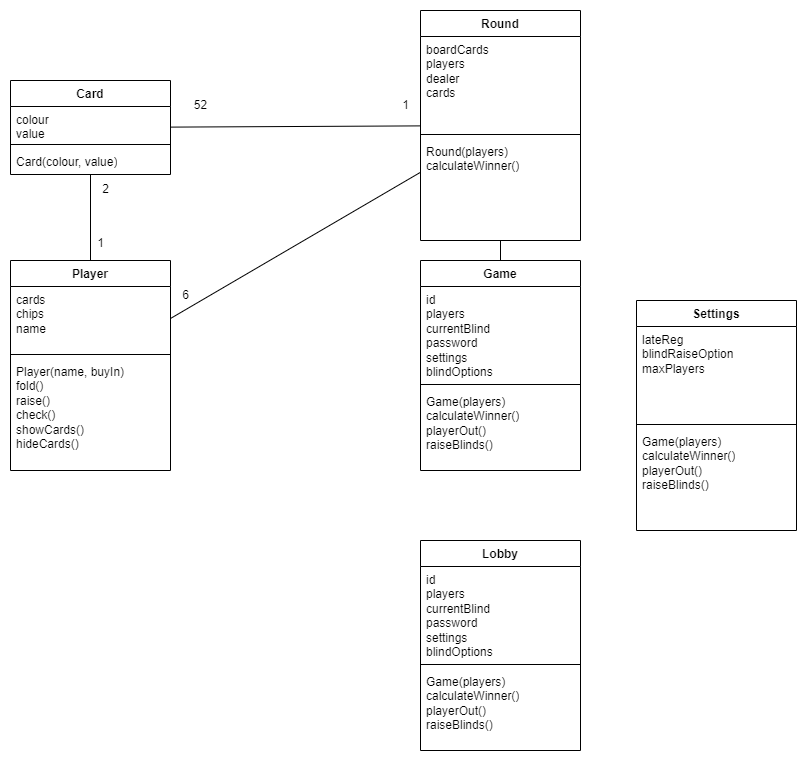

The diagram above was exported from draw.io. Its source (the exported page's mxGraphModel, read from the mxfile embedded in the PNG):
<mxGraphModel dx="2049" dy="1126" grid="1" gridSize="10" guides="1" tooltips="1" connect="1" arrows="1" fold="1" page="1" pageScale="1" pageWidth="827" pageHeight="1169" math="0" shadow="0">
  <root>
    <mxCell id="0" />
    <mxCell id="1" parent="0" />
    <mxCell id="9SAi8YExB5mZZNQsVsUT-5" value="Card" style="swimlane;fontStyle=1;align=center;verticalAlign=top;childLayout=stackLayout;horizontal=1;startSize=26;horizontalStack=0;resizeParent=1;resizeParentMax=0;resizeLast=0;collapsible=1;marginBottom=0;whiteSpace=wrap;html=1;" parent="1" vertex="1">
      <mxGeometry x="34" y="90" width="160" height="94" as="geometry" />
    </mxCell>
    <mxCell id="9SAi8YExB5mZZNQsVsUT-6" value="colour&lt;br&gt;value" style="text;strokeColor=none;fillColor=none;align=left;verticalAlign=top;spacingLeft=4;spacingRight=4;overflow=hidden;rotatable=0;points=[[0,0.5],[1,0.5]];portConstraint=eastwest;whiteSpace=wrap;html=1;" parent="9SAi8YExB5mZZNQsVsUT-5" vertex="1">
      <mxGeometry y="26" width="160" height="34" as="geometry" />
    </mxCell>
    <mxCell id="9SAi8YExB5mZZNQsVsUT-7" value="" style="line;strokeWidth=1;fillColor=none;align=left;verticalAlign=middle;spacingTop=-1;spacingLeft=3;spacingRight=3;rotatable=0;labelPosition=right;points=[];portConstraint=eastwest;strokeColor=inherit;" parent="9SAi8YExB5mZZNQsVsUT-5" vertex="1">
      <mxGeometry y="60" width="160" height="8" as="geometry" />
    </mxCell>
    <mxCell id="9SAi8YExB5mZZNQsVsUT-8" value="Card(colour, value)" style="text;strokeColor=none;fillColor=none;align=left;verticalAlign=top;spacingLeft=4;spacingRight=4;overflow=hidden;rotatable=0;points=[[0,0.5],[1,0.5]];portConstraint=eastwest;whiteSpace=wrap;html=1;" parent="9SAi8YExB5mZZNQsVsUT-5" vertex="1">
      <mxGeometry y="68" width="160" height="26" as="geometry" />
    </mxCell>
    <mxCell id="9SAi8YExB5mZZNQsVsUT-41" style="rounded=0;orthogonalLoop=1;jettySize=auto;html=1;endArrow=none;endFill=0;" parent="1" source="9SAi8YExB5mZZNQsVsUT-13" target="9SAi8YExB5mZZNQsVsUT-5" edge="1">
      <mxGeometry relative="1" as="geometry">
        <mxPoint x="57.076923076923094" y="196" as="targetPoint" />
      </mxGeometry>
    </mxCell>
    <mxCell id="9SAi8YExB5mZZNQsVsUT-13" value="Player" style="swimlane;fontStyle=1;align=center;verticalAlign=top;childLayout=stackLayout;horizontal=1;startSize=26;horizontalStack=0;resizeParent=1;resizeParentMax=0;resizeLast=0;collapsible=1;marginBottom=0;whiteSpace=wrap;html=1;" parent="1" vertex="1">
      <mxGeometry x="34" y="270" width="160" height="210" as="geometry" />
    </mxCell>
    <mxCell id="9SAi8YExB5mZZNQsVsUT-14" value="cards&lt;br&gt;chips&lt;br&gt;name" style="text;strokeColor=none;fillColor=none;align=left;verticalAlign=top;spacingLeft=4;spacingRight=4;overflow=hidden;rotatable=0;points=[[0,0.5],[1,0.5]];portConstraint=eastwest;whiteSpace=wrap;html=1;" parent="9SAi8YExB5mZZNQsVsUT-13" vertex="1">
      <mxGeometry y="26" width="160" height="64" as="geometry" />
    </mxCell>
    <mxCell id="9SAi8YExB5mZZNQsVsUT-15" value="" style="line;strokeWidth=1;fillColor=none;align=left;verticalAlign=middle;spacingTop=-1;spacingLeft=3;spacingRight=3;rotatable=0;labelPosition=right;points=[];portConstraint=eastwest;strokeColor=inherit;" parent="9SAi8YExB5mZZNQsVsUT-13" vertex="1">
      <mxGeometry y="90" width="160" height="8" as="geometry" />
    </mxCell>
    <mxCell id="9SAi8YExB5mZZNQsVsUT-16" value="Player(name, buyIn)&lt;br&gt;fold()&lt;br&gt;raise()&lt;br&gt;check()&lt;br&gt;showCards()&lt;br&gt;hideCards()" style="text;strokeColor=none;fillColor=none;align=left;verticalAlign=top;spacingLeft=4;spacingRight=4;overflow=hidden;rotatable=0;points=[[0,0.5],[1,0.5]];portConstraint=eastwest;whiteSpace=wrap;html=1;" parent="9SAi8YExB5mZZNQsVsUT-13" vertex="1">
      <mxGeometry y="98" width="160" height="112" as="geometry" />
    </mxCell>
    <mxCell id="9SAi8YExB5mZZNQsVsUT-34" style="rounded=0;orthogonalLoop=1;jettySize=auto;html=1;endArrow=none;endFill=0;" parent="1" source="pvfyiTn7SZKeAEe39q2p-1" target="9SAi8YExB5mZZNQsVsUT-5" edge="1">
      <mxGeometry relative="1" as="geometry">
        <mxPoint x="444" y="110" as="sourcePoint" />
      </mxGeometry>
    </mxCell>
    <mxCell id="pvfyiTn7SZKeAEe39q2p-5" style="edgeStyle=orthogonalEdgeStyle;rounded=0;orthogonalLoop=1;jettySize=auto;html=1;endArrow=none;endFill=0;" parent="1" source="9SAi8YExB5mZZNQsVsUT-17" target="pvfyiTn7SZKeAEe39q2p-1" edge="1">
      <mxGeometry relative="1" as="geometry" />
    </mxCell>
    <mxCell id="9SAi8YExB5mZZNQsVsUT-17" value="Game" style="swimlane;fontStyle=1;align=center;verticalAlign=top;childLayout=stackLayout;horizontal=1;startSize=26;horizontalStack=0;resizeParent=1;resizeParentMax=0;resizeLast=0;collapsible=1;marginBottom=0;whiteSpace=wrap;html=1;" parent="1" vertex="1">
      <mxGeometry x="444" y="270" width="160" height="210" as="geometry" />
    </mxCell>
    <mxCell id="9SAi8YExB5mZZNQsVsUT-18" value="id&lt;br&gt;players&lt;br&gt;currentBlind&lt;br&gt;password&lt;br&gt;settings&lt;br&gt;blindOptions" style="text;strokeColor=none;fillColor=none;align=left;verticalAlign=top;spacingLeft=4;spacingRight=4;overflow=hidden;rotatable=0;points=[[0,0.5],[1,0.5]];portConstraint=eastwest;whiteSpace=wrap;html=1;" parent="9SAi8YExB5mZZNQsVsUT-17" vertex="1">
      <mxGeometry y="26" width="160" height="94" as="geometry" />
    </mxCell>
    <mxCell id="9SAi8YExB5mZZNQsVsUT-19" value="" style="line;strokeWidth=1;fillColor=none;align=left;verticalAlign=middle;spacingTop=-1;spacingLeft=3;spacingRight=3;rotatable=0;labelPosition=right;points=[];portConstraint=eastwest;strokeColor=inherit;" parent="9SAi8YExB5mZZNQsVsUT-17" vertex="1">
      <mxGeometry y="120" width="160" height="8" as="geometry" />
    </mxCell>
    <mxCell id="9SAi8YExB5mZZNQsVsUT-20" value="Game(players)&lt;br&gt;calculateWinner()&lt;br&gt;playerOut()&lt;br&gt;raiseBlinds()" style="text;strokeColor=none;fillColor=none;align=left;verticalAlign=top;spacingLeft=4;spacingRight=4;overflow=hidden;rotatable=0;points=[[0,0.5],[1,0.5]];portConstraint=eastwest;whiteSpace=wrap;html=1;" parent="9SAi8YExB5mZZNQsVsUT-17" vertex="1">
      <mxGeometry y="128" width="160" height="82" as="geometry" />
    </mxCell>
    <mxCell id="9SAi8YExB5mZZNQsVsUT-25" style="rounded=0;orthogonalLoop=1;jettySize=auto;html=1;exitX=1;exitY=0.5;exitDx=0;exitDy=0;endArrow=none;endFill=0;" parent="1" source="9SAi8YExB5mZZNQsVsUT-14" target="pvfyiTn7SZKeAEe39q2p-1" edge="1">
      <mxGeometry relative="1" as="geometry" />
    </mxCell>
    <mxCell id="9SAi8YExB5mZZNQsVsUT-26" value="6" style="text;html=1;align=center;verticalAlign=middle;resizable=0;points=[];autosize=1;strokeColor=none;fillColor=none;" parent="1" vertex="1">
      <mxGeometry x="194" y="290" width="30" height="30" as="geometry" />
    </mxCell>
    <mxCell id="9SAi8YExB5mZZNQsVsUT-35" value="1" style="text;html=1;align=center;verticalAlign=middle;resizable=0;points=[];autosize=1;strokeColor=none;fillColor=none;" parent="1" vertex="1">
      <mxGeometry x="414" y="100" width="30" height="30" as="geometry" />
    </mxCell>
    <mxCell id="9SAi8YExB5mZZNQsVsUT-36" value="52" style="text;html=1;align=center;verticalAlign=middle;resizable=0;points=[];autosize=1;strokeColor=none;fillColor=none;" parent="1" vertex="1">
      <mxGeometry x="204" y="100" width="40" height="30" as="geometry" />
    </mxCell>
    <mxCell id="9SAi8YExB5mZZNQsVsUT-39" value="2" style="text;html=1;align=center;verticalAlign=middle;resizable=0;points=[];autosize=1;strokeColor=none;fillColor=none;" parent="1" vertex="1">
      <mxGeometry x="114" y="184" width="30" height="30" as="geometry" />
    </mxCell>
    <mxCell id="9SAi8YExB5mZZNQsVsUT-42" value="1" style="text;html=1;align=center;verticalAlign=middle;resizable=0;points=[];autosize=1;strokeColor=none;fillColor=none;" parent="1" vertex="1">
      <mxGeometry x="109" y="238" width="30" height="30" as="geometry" />
    </mxCell>
    <mxCell id="pvfyiTn7SZKeAEe39q2p-1" value="Round" style="swimlane;fontStyle=1;align=center;verticalAlign=top;childLayout=stackLayout;horizontal=1;startSize=26;horizontalStack=0;resizeParent=1;resizeParentMax=0;resizeLast=0;collapsible=1;marginBottom=0;whiteSpace=wrap;html=1;" parent="1" vertex="1">
      <mxGeometry x="444" y="20" width="160" height="230" as="geometry" />
    </mxCell>
    <mxCell id="pvfyiTn7SZKeAEe39q2p-2" value="boardCards&lt;br&gt;players&lt;br&gt;dealer&lt;br&gt;cards" style="text;strokeColor=none;fillColor=none;align=left;verticalAlign=top;spacingLeft=4;spacingRight=4;overflow=hidden;rotatable=0;points=[[0,0.5],[1,0.5]];portConstraint=eastwest;whiteSpace=wrap;html=1;" parent="pvfyiTn7SZKeAEe39q2p-1" vertex="1">
      <mxGeometry y="26" width="160" height="94" as="geometry" />
    </mxCell>
    <mxCell id="pvfyiTn7SZKeAEe39q2p-3" value="" style="line;strokeWidth=1;fillColor=none;align=left;verticalAlign=middle;spacingTop=-1;spacingLeft=3;spacingRight=3;rotatable=0;labelPosition=right;points=[];portConstraint=eastwest;strokeColor=inherit;" parent="pvfyiTn7SZKeAEe39q2p-1" vertex="1">
      <mxGeometry y="120" width="160" height="8" as="geometry" />
    </mxCell>
    <mxCell id="pvfyiTn7SZKeAEe39q2p-4" value="Round(players)&lt;br&gt;calculateWinner()" style="text;strokeColor=none;fillColor=none;align=left;verticalAlign=top;spacingLeft=4;spacingRight=4;overflow=hidden;rotatable=0;points=[[0,0.5],[1,0.5]];portConstraint=eastwest;whiteSpace=wrap;html=1;" parent="pvfyiTn7SZKeAEe39q2p-1" vertex="1">
      <mxGeometry y="128" width="160" height="102" as="geometry" />
    </mxCell>
    <mxCell id="pvfyiTn7SZKeAEe39q2p-6" value="Settings" style="swimlane;fontStyle=1;align=center;verticalAlign=top;childLayout=stackLayout;horizontal=1;startSize=26;horizontalStack=0;resizeParent=1;resizeParentMax=0;resizeLast=0;collapsible=1;marginBottom=0;whiteSpace=wrap;html=1;" parent="1" vertex="1">
      <mxGeometry x="660" y="310" width="160" height="230" as="geometry" />
    </mxCell>
    <mxCell id="pvfyiTn7SZKeAEe39q2p-7" value="lateReg&lt;br&gt;blindRaiseOption&lt;br&gt;maxPlayers&lt;br&gt;" style="text;strokeColor=none;fillColor=none;align=left;verticalAlign=top;spacingLeft=4;spacingRight=4;overflow=hidden;rotatable=0;points=[[0,0.5],[1,0.5]];portConstraint=eastwest;whiteSpace=wrap;html=1;" parent="pvfyiTn7SZKeAEe39q2p-6" vertex="1">
      <mxGeometry y="26" width="160" height="94" as="geometry" />
    </mxCell>
    <mxCell id="pvfyiTn7SZKeAEe39q2p-8" value="" style="line;strokeWidth=1;fillColor=none;align=left;verticalAlign=middle;spacingTop=-1;spacingLeft=3;spacingRight=3;rotatable=0;labelPosition=right;points=[];portConstraint=eastwest;strokeColor=inherit;" parent="pvfyiTn7SZKeAEe39q2p-6" vertex="1">
      <mxGeometry y="120" width="160" height="8" as="geometry" />
    </mxCell>
    <mxCell id="pvfyiTn7SZKeAEe39q2p-9" value="Game(players)&lt;br&gt;calculateWinner()&lt;br&gt;playerOut()&lt;br&gt;raiseBlinds()" style="text;strokeColor=none;fillColor=none;align=left;verticalAlign=top;spacingLeft=4;spacingRight=4;overflow=hidden;rotatable=0;points=[[0,0.5],[1,0.5]];portConstraint=eastwest;whiteSpace=wrap;html=1;" parent="pvfyiTn7SZKeAEe39q2p-6" vertex="1">
      <mxGeometry y="128" width="160" height="102" as="geometry" />
    </mxCell>
    <mxCell id="uhMTOelzjrqaPt3l3wOU-1" value="Lobby" style="swimlane;fontStyle=1;align=center;verticalAlign=top;childLayout=stackLayout;horizontal=1;startSize=26;horizontalStack=0;resizeParent=1;resizeParentMax=0;resizeLast=0;collapsible=1;marginBottom=0;whiteSpace=wrap;html=1;" vertex="1" parent="1">
      <mxGeometry x="444" y="550" width="160" height="210" as="geometry" />
    </mxCell>
    <mxCell id="uhMTOelzjrqaPt3l3wOU-2" value="id&lt;br&gt;players&lt;br&gt;currentBlind&lt;br&gt;password&lt;br&gt;settings&lt;br&gt;blindOptions" style="text;strokeColor=none;fillColor=none;align=left;verticalAlign=top;spacingLeft=4;spacingRight=4;overflow=hidden;rotatable=0;points=[[0,0.5],[1,0.5]];portConstraint=eastwest;whiteSpace=wrap;html=1;" vertex="1" parent="uhMTOelzjrqaPt3l3wOU-1">
      <mxGeometry y="26" width="160" height="94" as="geometry" />
    </mxCell>
    <mxCell id="uhMTOelzjrqaPt3l3wOU-3" value="" style="line;strokeWidth=1;fillColor=none;align=left;verticalAlign=middle;spacingTop=-1;spacingLeft=3;spacingRight=3;rotatable=0;labelPosition=right;points=[];portConstraint=eastwest;strokeColor=inherit;" vertex="1" parent="uhMTOelzjrqaPt3l3wOU-1">
      <mxGeometry y="120" width="160" height="8" as="geometry" />
    </mxCell>
    <mxCell id="uhMTOelzjrqaPt3l3wOU-4" value="Game(players)&lt;br&gt;calculateWinner()&lt;br&gt;playerOut()&lt;br&gt;raiseBlinds()" style="text;strokeColor=none;fillColor=none;align=left;verticalAlign=top;spacingLeft=4;spacingRight=4;overflow=hidden;rotatable=0;points=[[0,0.5],[1,0.5]];portConstraint=eastwest;whiteSpace=wrap;html=1;" vertex="1" parent="uhMTOelzjrqaPt3l3wOU-1">
      <mxGeometry y="128" width="160" height="82" as="geometry" />
    </mxCell>
  </root>
</mxGraphModel>